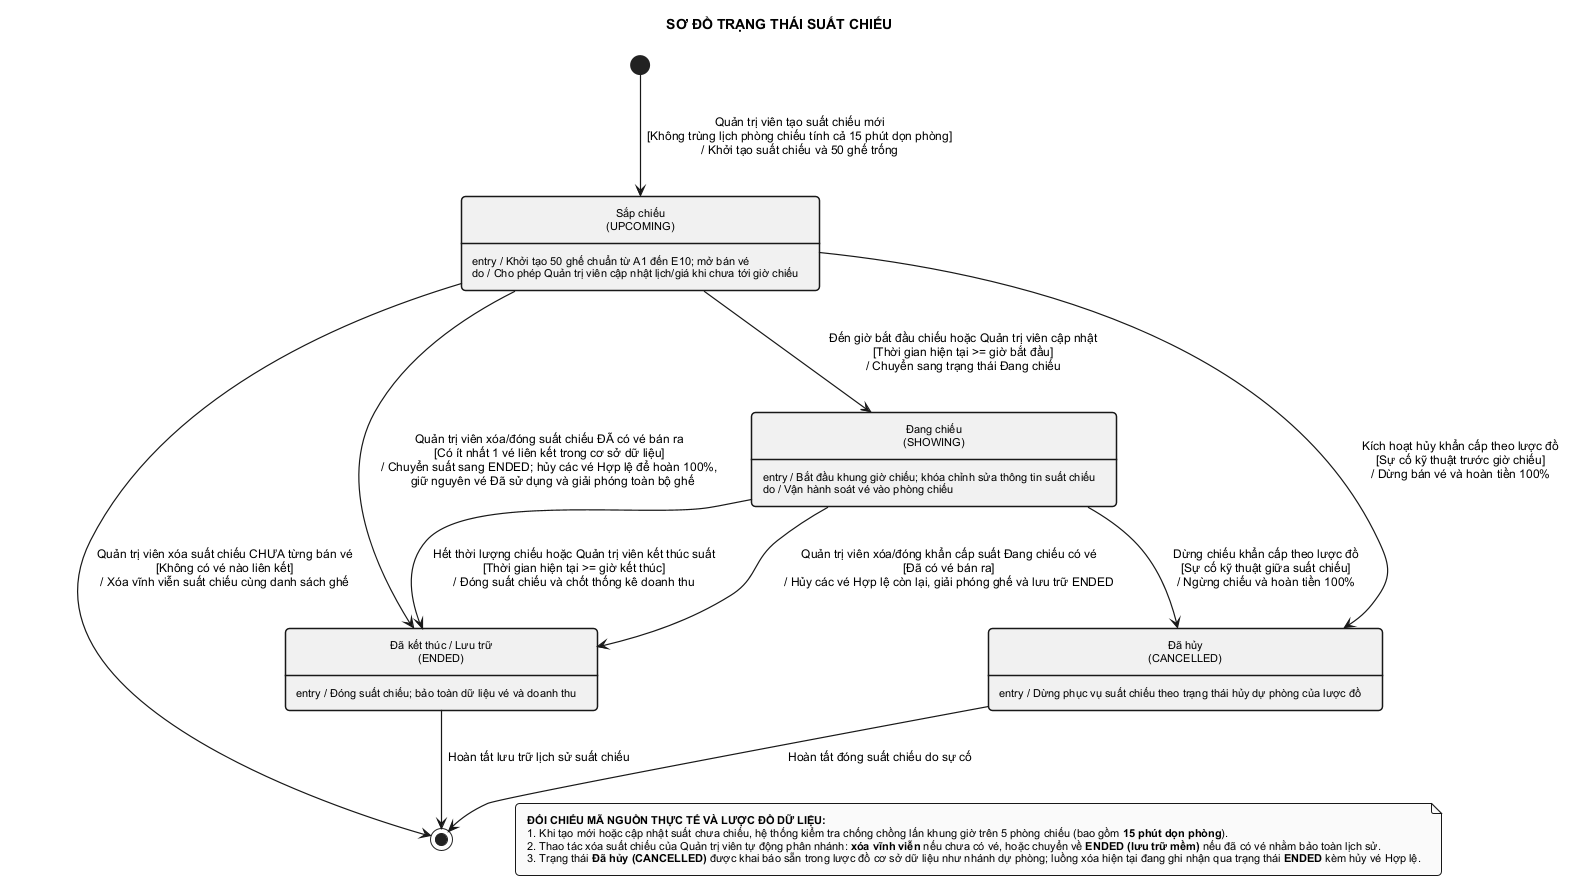

The diagram above was rendered by PlantUML. Its source (embedded in the PNG):
@startuml state_screening
skinparam monochrome true
skinparam style strictuml
skinparam shadowing false
skinparam defaultFontName Arial
skinparam defaultFontSize 12
skinparam roundCorner 8
skinparam padding 6
skinparam nodesep 55
skinparam ranksep 65
skinparam ArrowThickness 1.2
skinparam state {
    BorderThickness 1.5
    AttributeFontSize 11
}
skinparam note {
    BorderThickness 1
    FontSize 11
}
hide empty description

title SƠ ĐỒ TRẠNG THÁI SUẤT CHIẾU

state "Sắp chiếu\n(UPCOMING)" as SAP_CHIEU {
}
SAP_CHIEU : entry / Khởi tạo 50 ghế chuẩn từ A1 đến E10; mở bán vé
SAP_CHIEU : do / Cho phép Quản trị viên cập nhật lịch/giá khi chưa tới giờ chiếu

state "Đang chiếu\n(SHOWING)" as DANG_CHIEU {
}
DANG_CHIEU : entry / Bắt đầu khung giờ chiếu; khóa chỉnh sửa thông tin suất chiếu
DANG_CHIEU : do / Vận hành soát vé vào phòng chiếu

state "Đã kết thúc / Lưu trữ\n(ENDED)" as DA_KET_THUC {
}
DA_KET_THUC : entry / Đóng suất chiếu; bảo toàn dữ liệu vé và doanh thu

state "Đã hủy\n(CANCELLED)" as DA_HUY {
}
DA_HUY : entry / Dừng phục vụ suất chiếu theo trạng thái hủy dự phòng của lược đồ

[*] --> SAP_CHIEU : Quản trị viên tạo suất chiếu mới\n[Không trùng lịch phòng chiếu tính cả 15 phút dọn phòng]\n/ Khởi tạo suất chiếu và 50 ghế trống

SAP_CHIEU --> DANG_CHIEU : Đến giờ bắt đầu chiếu hoặc Quản trị viên cập nhật\n[Thời gian hiện tại >= giờ bắt đầu]\n/ Chuyển sang trạng thái Đang chiếu

DANG_CHIEU --> DA_KET_THUC : Hết thời lượng chiếu hoặc Quản trị viên kết thúc suất\n[Thời gian hiện tại >= giờ kết thúc]\n/ Đóng suất chiếu và chốt thống kê doanh thu

SAP_CHIEU --> DA_KET_THUC : Quản trị viên xóa/đóng suất chiếu ĐÃ có vé bán ra\n[Có ít nhất 1 vé liên kết trong cơ sở dữ liệu]\n/ Chuyển suất sang ENDED; hủy các vé Hợp lệ để hoàn 100%,\n  giữ nguyên vé Đã sử dụng và giải phóng toàn bộ ghế

DANG_CHIEU --> DA_KET_THUC : Quản trị viên xóa/đóng khẩn cấp suất Đang chiếu có vé\n[Đã có vé bán ra]\n/ Hủy các vé Hợp lệ còn lại, giải phóng ghế và lưu trữ ENDED

SAP_CHIEU --> [*] : Quản trị viên xóa suất chiếu CHƯA từng bán vé\n[Không có vé nào liên kết]\n/ Xóa vĩnh viễn suất chiếu cùng danh sách ghế

SAP_CHIEU --> DA_HUY : Kích hoạt hủy khẩn cấp theo lược đồ\n[Sự cố kỹ thuật trước giờ chiếu]\n/ Dừng bán vé và hoàn tiền 100%

DANG_CHIEU --> DA_HUY : Dừng chiếu khẩn cấp theo lược đồ\n[Sự cố kỹ thuật giữa suất chiếu]\n/ Ngừng chiếu và hoàn tiền 100%

DA_KET_THUC --> [*] : Hoàn tất lưu trữ lịch sử suất chiếu
DA_HUY --> [*] : Hoàn tất đóng suất chiếu do sự cố

note as GhiChu
  <b>ĐỐI CHIẾU MÃ NGUỒN THỰC TẾ VÀ LƯỢC ĐỒ DỮ LIỆU:</b>
  1. Khi tạo mới hoặc cập nhật suất chưa chiếu, hệ thống kiểm tra chống chồng lấn khung giờ trên 5 phòng chiếu (bao gồm <b>15 phút dọn phòng</b>).
  2. Thao tác xóa suất chiếu của Quản trị viên tự động phân nhánh: <b>xóa vĩnh viễn</b> nếu chưa có vé, hoặc chuyển về <b>ENDED (lưu trữ mềm)</b> nếu đã có vé nhằm bảo toàn lịch sử.
  3. Trạng thái <b>Đã hủy (CANCELLED)</b> được khai báo sẵn trong lược đồ cơ sở dữ liệu như nhánh dự phòng; luồng xóa hiện tại đang ghi nhận qua trạng thái <b>ENDED</b> kèm hủy vé Hợp lệ.
end note

DA_KET_THUC -[hidden]-> GhiChu
DA_HUY -[hidden]-> GhiChu

@enduml